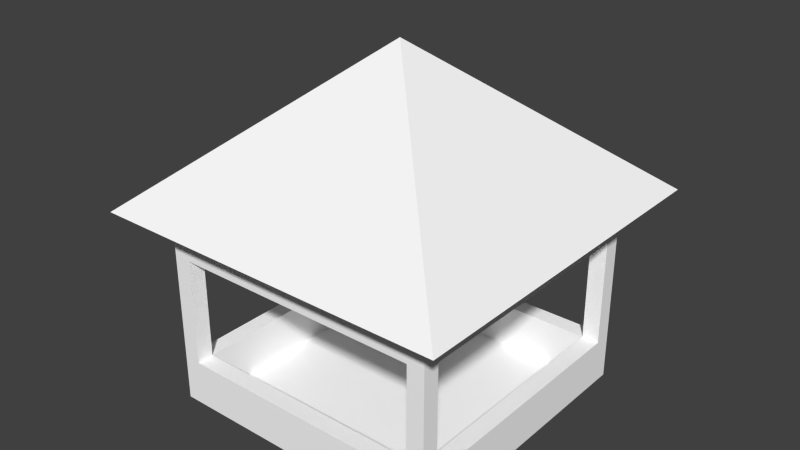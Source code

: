 # Source: PR_TOWER1.blend  (saved by Blender 2.73.0; exported with 4.5.12 LTS)
import bpy
from mathutils import Matrix  # noqa: F401  (used for matrix-valued properties, if any)

bpy.ops.wm.read_factory_settings(use_empty=True)
scene = bpy.context.scene
scene.name = 'Scene'

# ---- collections
col_collection_1 = bpy.data.collections.new('Collection 1'); scene.collection.children.link(col_collection_1)

# ---- materials (node trees are filled in below, after node groups)
mat_material = bpy.data.materials.new('material')
mat_material.alpha_threshold = 0.0
mat_material.use_transparent_shadow = False
mat_material.diffuse_color = (1.0, 1.0, 1.0, 1.0)
mat_material.roughness = 0.5

# ---- material node trees

# ---- world
world_world = bpy.data.worlds.new('World'); scene.world = world_world
world_world.color = (0.05088, 0.05088, 0.05088)
world_world.use_sun_shadow = False
world_world.sun_shadow_jitter_overblur = 0.0
world_world.cycles.sampling_method = 'MANUAL'
world_world.cycles.sample_map_resolution = 256

# ---- meshes
me_id19 = bpy.data.meshes.new('ID19')
me_id19.from_pydata([(248.0, 248.0, 0.0), (0.0, 0.0, 0.0), (0.0, 248.0, 0.0), (248.0, 0.0, 0.0), (248.0, 0.0, 0.0), (124.0, 124.0, 104.1), (0.0, 0.0, 0.0), (124.0, 124.0, 104.1), (0.0, 248.0, 0.0), (0.0, 0.0, 0.0), (248.0, 248.0, 0.0), (0.0, 248.0, 0.0), (124.0, 124.0, 104.1), (248.0, 248.0, 0.0), (124.0, 124.0, 104.1), (248.0, 0.0, 0.0)], [], [(0, 1, 2), (1, 0, 3), (4, 5, 6), (7, 8, 9), (10, 11, 12), (13, 14, 15)])
_uv = me_id19.uv_layers.new(name='UVMap')
_uv.uv.foreach_set('vector', [0.7516, 0.2494, 0.9916, 0.009409, 0.9916, 0.2494, 0.9916, 0.009409, 0.7516, 0.2494, 0.7516, 0.009409, 0.01883, 0.2825, 0.4102, 0.5847, 0.0165, 0.8837, 0.4181, 0.6023, 0.7188, 0.9949, 0.1175, 0.9949, 0.8259, 0.2861, 0.8259, 0.8873, 0.4334, 0.5867, 0.7158, 0.1859, 0.4152, 0.5784, 0.1146, 0.1859])
_ca = me_id19.color_attributes.new('Col', 'BYTE_COLOR', 'CORNER')
_ca.data.foreach_set('color', [1.0, 1.0, 1.0, 1.0, 1.0, 1.0, 1.0, 1.0, 1.0, 1.0, 1.0, 1.0, 1.0, 1.0, 1.0, 1.0, 1.0, 1.0, 1.0, 1.0, 1.0, 1.0, 1.0, 1.0, 1.0, 1.0, 1.0, 1.0, 1.0, 1.0, 1.0, 1.0, 1.0, 1.0, 1.0, 1.0, 1.0, 1.0, 1.0, 1.0, 1.0, 1.0, 1.0, 1.0, 1.0, 1.0, 1.0, 1.0, 1.0, 1.0, 1.0, 1.0, 1.0, 1.0, 1.0, 1.0, 1.0, 1.0, 1.0, 1.0, 1.0, 1.0, 1.0, 1.0, 1.0, 1.0, 1.0, 1.0, 1.0, 1.0, 1.0, 1.0])
me_id19.materials.append(mat_material)
me_id19.use_remesh_preserve_volume = False
me_id19.use_remesh_preserve_attributes = False
me_id19.use_mirror_vertex_groups = False
me_id19.update()
me_id12 = bpy.data.meshes.new('ID12')
me_id12.from_pydata([(185.0, 11.81, -60.89), (11.81, 185.0, -60.89), (11.81, 11.81, -60.89), (185.0, 185.0, -60.89), (11.81, 185.0, -60.89), (11.81, 11.81, -29.39), (11.81, 11.81, -60.89), (11.81, 185.0, -29.39), (11.81, 11.81, -29.39), (185.0, 11.81, -60.89), (11.81, 11.81, -60.89), (185.0, 11.81, -29.39), (185.0, 185.0, -29.39), (185.0, 11.81, -60.89), (185.0, 11.81, -29.39), (185.0, 185.0, -60.89), (185.0, 185.0, -29.39), (11.81, 185.0, -60.89), (185.0, 185.0, -60.89), (11.81, 185.0, -29.39), (11.81, 11.81, -29.39), (0.0, 185.0, -29.39), (0.0, 11.81, -29.39), (11.81, 185.0, -29.39), (11.81, 0.0, -29.39), (185.0, 11.81, -29.39), (11.81, 11.81, -29.39), (185.0, 0.0, -29.39), (196.9, 11.81, -29.39), (185.0, 185.0, -29.39), (185.0, 11.81, -29.39), (196.9, 185.0, -29.39), (11.81, 196.9, -29.39), (11.81, 185.0, -29.39), (185.0, 196.9, -29.39), (0.0, 11.81, -29.39), (11.81, 11.81, 45.41), (11.81, 11.81, -29.39), (4.737e-15, 11.81, 45.41), (11.81, 185.0, 45.41), (0.0, 185.0, -29.39), (4.737e-15, 185.0, 45.41), (185.0, 2.368e-15, 45.41), (185.0, 0.0, -29.39), (185.0, 11.81, 45.41), (11.81, 11.81, -29.39), (11.81, 2.368e-15, 45.41), (11.81, 0.0, -29.39), (11.81, 11.81, 45.41), (196.9, 185.0, -29.39), (185.0, 185.0, 45.41), (196.9, 185.0, 45.41), (185.0, 11.81, 45.41), (196.9, 11.81, -29.39), (185.0, 11.81, -29.39), (196.9, 11.81, 45.41), (185.0, 196.9, 45.41), (185.0, 185.0, -29.39), (185.0, 185.0, 45.41), (185.0, 196.9, -29.39), (11.81, 196.9, -29.39), (11.81, 185.0, 45.41), (11.81, 185.0, -29.39), (11.81, 196.9, 45.41), (11.81, 185.0, 45.41), (4.737e-15, 11.81, 45.41), (4.737e-15, 185.0, 45.41), (11.81, 11.81, 45.41), (185.0, 11.81, 45.41), (11.81, 2.368e-15, 45.41), (185.0, 2.368e-15, 45.41), (196.9, 185.0, 45.41), (185.0, 185.0, 45.41), (196.9, 11.81, 45.41), (11.81, 196.9, 45.41), (185.0, 196.9, 45.41), (11.81, 185.0, 45.41), (11.81, 11.81, 76.91), (11.81, 11.81, 45.41), (11.81, 185.0, 76.91), (11.81, 11.81, 76.91), (185.0, 11.81, 45.41), (11.81, 11.81, 45.41), (185.0, 11.81, 76.91), (185.0, 185.0, 76.91), (185.0, 11.81, 76.91), (185.0, 185.0, 45.41), (185.0, 185.0, 76.91), (11.81, 185.0, 76.91), (4.737e-15, 2.368e-15, 76.91), (4.737e-15, 11.81, 45.41), (4.737e-15, 2.368e-15, -60.89), (4.737e-15, 196.9, 76.91), (4.737e-15, 185.0, 45.41), (0.0, 185.0, -29.39), (0.0, 11.81, -29.39), (4.737e-15, 196.9, -60.89), (4.737e-15, 196.9, -60.89), (11.81, 196.9, -29.39), (196.9, 196.9, -60.89), (4.737e-15, 196.9, 76.91), (11.81, 196.9, 45.41), (185.0, 196.9, 45.41), (185.0, 196.9, -29.39), (196.9, 196.9, 76.91), (196.9, 2.368e-15, -60.89), (196.9, 11.81, -29.39), (196.9, 2.368e-15, 76.91), (196.9, 196.9, -60.89), (196.9, 185.0, -29.39), (196.9, 185.0, 45.41), (196.9, 11.81, 45.41), (196.9, 196.9, 76.91), (196.9, 2.368e-15, -60.89), (185.0, 0.0, -29.39), (4.737e-15, 2.368e-15, -60.89), (196.9, 2.368e-15, 76.91), (185.0, 2.368e-15, 45.41), (11.81, 2.368e-15, 45.41), (11.81, 0.0, -29.39), (4.737e-15, 2.368e-15, 76.91)], [], [(0, 1, 2), (1, 0, 3), (4, 5, 6), (5, 4, 7), (8, 9, 10), (9, 8, 11), (12, 13, 14), (13, 12, 15), (16, 17, 18), (17, 16, 19), (20, 21, 22), (21, 20, 23), (24, 25, 26), (25, 24, 27), (28, 29, 30), (29, 28, 31), (29, 32, 33), (32, 29, 34), (35, 36, 37), (36, 35, 38), (39, 40, 19), (40, 39, 41), (42, 14, 43), (14, 42, 44), (45, 46, 47), (46, 45, 48), (49, 50, 16), (50, 49, 51), (52, 53, 54), (53, 52, 55), (56, 57, 58), (57, 56, 59), (60, 61, 62), (61, 60, 63), (64, 65, 66), (65, 64, 67), (68, 69, 67), (69, 68, 70), (71, 68, 72), (68, 71, 73), (74, 72, 64), (72, 74, 75), (76, 77, 78), (77, 76, 79), (80, 81, 82), (81, 80, 83), (84, 44, 85), (44, 84, 86), (87, 39, 50), (39, 87, 88), (89, 90, 91), (90, 89, 92), (90, 92, 93), (93, 92, 94), (91, 95, 96), (95, 91, 90), (96, 95, 94), (96, 94, 92), (97, 98, 99), (98, 97, 100), (98, 100, 101), (101, 100, 102), (99, 103, 104), (103, 99, 98), (104, 103, 102), (104, 102, 100), (105, 106, 107), (106, 105, 108), (106, 108, 109), (109, 108, 110), (107, 111, 112), (111, 107, 106), (112, 111, 110), (112, 110, 108), (113, 114, 115), (114, 113, 116), (114, 116, 117), (117, 116, 118), (115, 119, 120), (119, 115, 114), (120, 119, 118), (120, 118, 116)])
_uv = me_id12.uv_layers.new(name='UVMap')
_uv.uv.foreach_set('vector', [0.0, 0.3472, 0.3077, 0.6528, 4.743e-08, 0.6528, 0.3077, 0.6528, 0.0, 0.3472, 0.3077, 0.3472, 0.965, 0.6528, 0.9091, 0.3472, 0.965, 0.3472, 0.9091, 0.3472, 0.965, 0.6528, 0.9091, 0.6528, 0.8531, 0.9583, 0.9091, 0.6528, 0.9091, 0.9583, 0.9091, 0.6528, 0.8531, 0.9583, 0.8531, 0.6528, 0.9091, 0.6528, 0.965, 0.9583, 0.9091, 0.9583, 0.965, 0.9583, 0.9091, 0.6528, 0.965, 0.6528, 0.9441, 0.3056, 1.0, 0.0, 1.0, 0.3056, 1.0, 0.0, 0.9441, 0.3056, 0.9441, 3.364e-09, 0.3706, 0.6944, 0.3497, 1.0, 0.3497, 0.6944, 0.3497, 1.0, 0.3706, 0.6944, 0.3706, 1.0, 0.965, 0.9583, 0.986, 0.6528, 0.986, 0.9583, 0.986, 0.6528, 0.965, 0.9583, 0.965, 0.6528, 0.4336, 0.6944, 0.4126, 1.0, 0.4126, 0.6944, 0.4126, 1.0, 0.4336, 0.6944, 0.4336, 1.0, 0.3077, 0.6944, 0.3287, 1.0, 0.3077, 1.0, 0.3287, 1.0, 0.3077, 0.6944, 0.3287, 0.6944, 0.4755, 0.8264, 0.4965, 0.6944, 0.4965, 0.8264, 0.4965, 0.6944, 0.4755, 0.8264, 0.4755, 0.6944, 0.4545, 0.6944, 0.4755, 0.8264, 0.4545, 0.8264, 0.4755, 0.8264, 0.4545, 0.6944, 0.4755, 0.6944, 0.4336, 0.6944, 0.4545, 0.8264, 0.4336, 0.8264, 0.4545, 0.8264, 0.4336, 0.6944, 0.4545, 0.6944, 0.5175, 0.6944, 0.4965, 0.8264, 0.4965, 0.6944, 0.4965, 0.8264, 0.5175, 0.6944, 0.5175, 0.8264, 0.5594, 0.8264, 0.5804, 0.6944, 0.5804, 0.8264, 0.5804, 0.6944, 0.5594, 0.8264, 0.5594, 0.6944, 0.5804, 0.6944, 0.6014, 0.8264, 0.5804, 0.8264, 0.6014, 0.8264, 0.5804, 0.6944, 0.6014, 0.6944, 0.5385, 0.6944, 0.5175, 0.8264, 0.5175, 0.6944, 0.5175, 0.8264, 0.5385, 0.6944, 0.5385, 0.8264, 0.5385, 0.8264, 0.5594, 0.6944, 0.5594, 0.8264, 0.5594, 0.6944, 0.5385, 0.8264, 0.5385, 0.6944, 0.986, 0.3472, 0.965, 0.6528, 0.965, 0.3472, 0.965, 0.6528, 0.986, 0.3472, 0.986, 0.6528, 0.3706, 0.6944, 0.3916, 1.0, 0.3706, 1.0, 0.3916, 1.0, 0.3706, 0.6944, 0.3916, 0.6944, 0.3497, 0.6944, 0.3287, 1.0, 0.3287, 0.6944, 0.3287, 1.0, 0.3497, 0.6944, 0.3497, 1.0, 0.3916, 1.0, 0.4126, 0.6944, 0.4126, 1.0, 0.4126, 0.6944, 0.3916, 1.0, 0.3916, 0.6944, 0.7972, 0.6528, 0.8531, 0.9583, 0.7972, 0.9583, 0.8531, 0.9583, 0.7972, 0.6528, 0.8531, 0.6528, 0.7972, 0.6528, 0.8531, 0.3472, 0.8531, 0.6528, 0.8531, 0.3472, 0.7972, 0.6528, 0.7972, 0.3472, 0.2448, 0.6528, 0.3007, 0.9583, 0.2448, 0.9583, 0.3007, 0.9583, 0.2448, 0.6528, 0.3007, 0.6528, 0.9091, 0.3472, 0.8531, 0.6528, 0.8531, 0.3472, 0.8531, 0.6528, 0.9091, 0.3472, 0.9091, 0.6528, 0.3077, 0.6944, 0.3636, 0.6736, 0.5524, 0.6944, 0.3636, 0.6736, 0.3077, 0.6944, 0.3077, 0.3472, 0.3636, 0.6736, 0.3077, 0.3472, 0.3636, 0.3681, 0.3636, 0.3681, 0.3077, 0.3472, 0.4965, 0.3681, 0.5524, 0.6944, 0.4965, 0.6736, 0.5524, 0.3472, 0.4965, 0.6736, 0.5524, 0.6944, 0.3636, 0.6736, 0.5524, 0.3472, 0.4965, 0.6736, 0.4965, 0.3681, 0.5524, 0.3472, 0.4965, 0.3681, 0.3077, 0.3472, 0.9441, 0.3472, 0.8881, 0.3264, 0.9441, 0.0, 0.8881, 0.3264, 0.9441, 0.3472, 0.6993, 0.3472, 0.8881, 0.3264, 0.6993, 0.3472, 0.7552, 0.3264, 0.7552, 0.3264, 0.6993, 0.3472, 0.7552, 0.02083, 0.9441, 0.0, 0.8881, 0.02083, 0.6993, 5.383e-08, 0.8881, 0.02083, 0.9441, 0.0, 0.8881, 0.3264, 0.6993, 5.383e-08, 0.8881, 0.02083, 0.7552, 0.02083, 0.6993, 5.383e-08, 0.7552, 0.02083, 0.6993, 0.3472, 2.049e-08, 1.0, 0.05594, 0.9792, 0.2448, 1.0, 0.05594, 0.9792, 2.049e-08, 1.0, 0.0, 0.6528, 0.05594, 0.9792, 0.0, 0.6528, 0.05594, 0.6736, 0.05594, 0.6736, 0.0, 0.6528, 0.1888, 0.6736, 0.2448, 1.0, 0.1888, 0.9792, 0.2448, 0.6528, 0.1888, 0.9792, 0.2448, 1.0, 0.05594, 0.9792, 0.2448, 0.6528, 0.1888, 0.9792, 0.1888, 0.6736, 0.2448, 0.6528, 0.1888, 0.6736, 0.0, 0.6528, 0.7972, 0.6944, 0.7413, 0.6736, 0.7972, 0.3472, 0.7413, 0.6736, 0.7972, 0.6944, 0.5524, 0.6944, 0.7413, 0.6736, 0.5524, 0.6944, 0.6084, 0.6736, 0.6084, 0.6736, 0.5524, 0.6944, 0.6084, 0.3681, 0.7972, 0.3472, 0.7413, 0.3681, 0.5524, 0.3472, 0.7413, 0.3681, 0.7972, 0.3472, 0.7413, 0.6736, 0.5524, 0.3472, 0.7413, 0.3681, 0.6084, 0.3681, 0.5524, 0.3472, 0.6084, 0.3681, 0.5524, 0.6944])
me_id12.materials.append(mat_material)
me_id12.use_remesh_preserve_volume = False
me_id12.use_remesh_preserve_attributes = False
me_id12.use_mirror_vertex_groups = False
me_id12.update()

# ---- objects
ob_sketchup = bpy.data.objects.new('SketchUp', None)
ob_roof = bpy.data.objects.new('Roof', me_id19)
ob_tower = bpy.data.objects.new('Tower', None)
ob_group_0_001 = bpy.data.objects.new('group_0.001', me_id12)

# ---- transforms, parenting, visibility, modifiers, constraints
ob_sketchup.location = (0.0, 0.0, 0.0)
ob_sketchup.scale = (0.0254, 0.0254, 0.0254)
ob_sketchup.empty_image_offset = (0.0, 0.0)
ob_sketchup.lineart.crease_threshold = 0.0
ob_roof.parent = ob_sketchup
ob_roof.location = (-25.59, -25.59, 76.98)
ob_roof.lineart.crease_threshold = 0.0
ob_tower.parent = ob_sketchup
ob_tower.location = (0.0, 0.0, 0.0)
ob_tower.empty_image_offset = (0.0, 0.0)
ob_tower.lineart.crease_threshold = 0.0
ob_group_0_001.parent = ob_tower
ob_group_0_001.location = (0.0, 0.0, 0.0)
ob_group_0_001.lineart.crease_threshold = 0.0

# ---- collection membership
col_collection_1.objects.link(ob_sketchup)
col_collection_1.objects.link(ob_roof)
col_collection_1.objects.link(ob_tower)
col_collection_1.objects.link(ob_group_0_001)

# ---- scene / render settings (as saved in the file)
scene.frame_start = 1; scene.frame_end = 250; scene.frame_set(1)
scene.render.engine = 'BLENDER_EEVEE_NEXT'
scene.render.resolution_percentage = 50
scene.render.dither_intensity = 0.0
scene.cycles.use_denoising = False
scene.cycles.samples = 10
scene.cycles.sampling_pattern = 'TABULATED_SOBOL'
scene.cycles.light_sampling_threshold = 0.0
scene.cycles.use_adaptive_sampling = False
scene.cycles.use_light_tree = False
scene.cycles.blur_glossy = 0.0
scene.cycles.pixel_filter_type = 'GAUSSIAN'
scene.cycles.sample_clamp_indirect = 0.0
scene.view_settings.view_transform = 'Standard'
bpy.context.view_layer.update()

# ---- added for rendering (the .blend has no active camera and no usable light): camera, sun
cam_auto = bpy.data.cameras.new('AutoCamera')
cam_auto.lens = 50.0
cam_auto.sensor_width = 36.0
cam_auto.clip_end = 1000.0
ob_auto_camera = bpy.data.objects.new('AutoCamera', cam_auto)
scene.collection.objects.link(ob_auto_camera)
ob_auto_camera.location = (12.5148, -9.51774, 9.53863)
ob_auto_camera.rotation_euler = (1.09748, -7.21219e-08, 0.694738)
scene.camera = ob_auto_camera
light_auto_sun = bpy.data.lights.new('AutoSun', 'SUN')
light_auto_sun.energy = 3.0
light_auto_sun.angle = 0.0523599
ob_auto_sun = bpy.data.objects.new('AutoSun', light_auto_sun)
scene.collection.objects.link(ob_auto_sun)
ob_auto_sun.rotation_euler = (0.872665, 0.174533, 0.523599)
bpy.context.view_layer.update()

